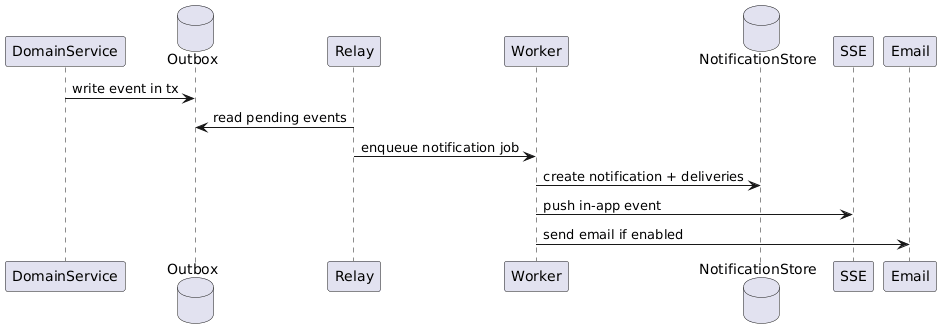

The diagram above was rendered by PlantUML. Its source (embedded in the PNG):
@startuml
participant DomainService
database Outbox
participant Relay
participant Worker
database NotificationStore
participant SSE
participant Email

DomainService -> Outbox : write event in tx
Relay -> Outbox : read pending events
Relay -> Worker : enqueue notification job
Worker -> NotificationStore : create notification + deliveries
Worker -> SSE : push in-app event
Worker -> Email : send email if enabled
@enduml